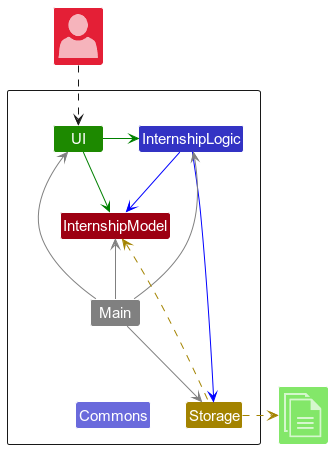

The diagram above was rendered by PlantUML. Its source (embedded in the PNG):
@startuml
!include <office/Concepts/globe_internet>
!include <office/Concepts/documents>
!include <office/Users/user>
!include style.puml

Package " "<<Rectangle>>{
    Class UI UI_COLOR
    Class InternshipLogic LOGIC_COLOR
    Class Storage STORAGE_COLOR
    Class InternshipModel MODEL_COLOR
    Class Main #grey
    Class Commons LOGIC_COLOR_T2
}

Class "<$user>" as User MODEL_COLOR_T2
Class "<$documents>" as File UI_COLOR_T1


UI -[#green]> InternshipLogic
UI -right[#green]-> InternshipModel
InternshipLogic -[#blue]-> Storage
InternshipLogic -down[#blue]-> InternshipModel
Main -[#grey]-> UI
Main -[#grey]-> InternshipLogic
Main -[#grey]-> Storage
Main -up[#grey]-> InternshipModel
Main -down[hidden]-> Commons

Storage -up[STORAGE_COLOR].> InternshipModel
Storage .right[STORAGE_COLOR].>File
User ..> UI
@enduml